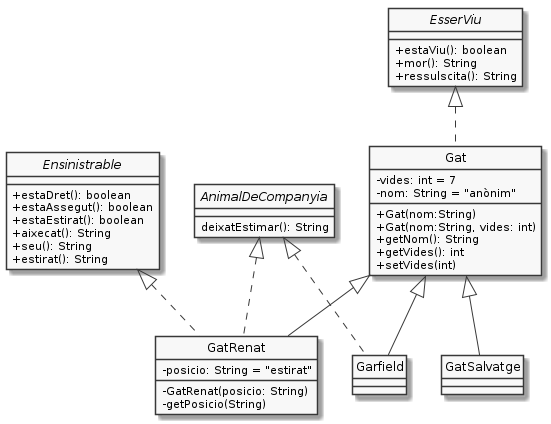

The diagram above was rendered by PlantUML. Its source (embedded in the PNG):
@startuml
hide circle
skinparam monochrome true
skinparam classAttributeIconSize 0

interface EsserViu {
   + estaViu(): boolean
   + mor(): String
   + ressulscita(): String
}
interface Ensinistrable {
    + estaDret(): boolean
    + estaAssegut(): boolean
    + estaEstirat(): boolean
    + aixecat(): String
    + seu(): String
    + estirat(): String
}
interface AnimalDeCompanyia {
   deixatEstimar(): String
}
class Gat {
    - vides: int = 7
    - nom: String = "anònim"
    + Gat(nom:String)
    + Gat(nom:String, vides: int)
    + getNom(): String
    + getVides(): int
    + setVides(int)
}
class GatRenat {
   - posicio: String = "estirat"
   - GatRenat(posicio: String)
   - getPosicio(String)
}
class Gat implements EsserViu

class GatRenat extends Gat
class Garfield extends Gat
class GatSalvatge extends Gat
class Garfield implements AnimalDeCompanyia
class GatRenat implements AnimalDeCompanyia, Ensinistrable

@enduml